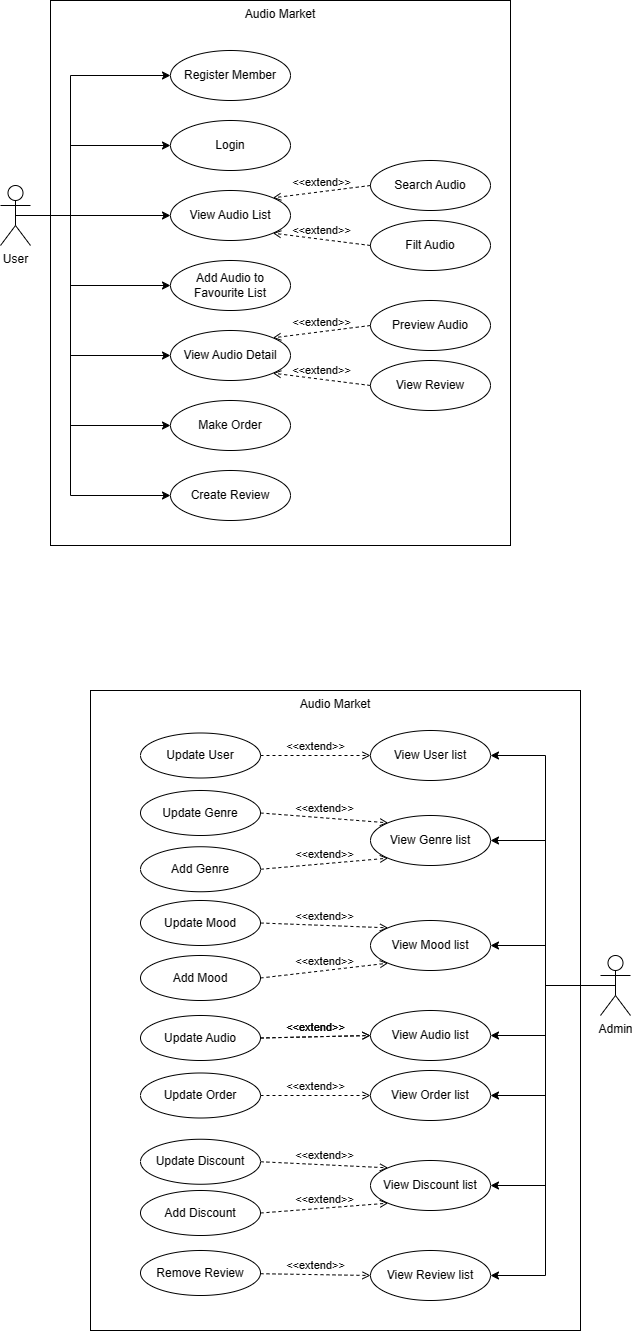

The diagram above was exported from draw.io. Its source (the exported page's mxGraphModel, read from the mxfile embedded in the PNG):
<mxGraphModel dx="1042" dy="561" grid="1" gridSize="10" guides="1" tooltips="1" connect="1" arrows="1" fold="1" page="1" pageScale="1" pageWidth="827" pageHeight="1169" math="0" shadow="0">
  <root>
    <mxCell id="0" />
    <mxCell id="1" parent="0" />
    <mxCell id="NWJSjmYmbkiexxqcR8Gh-40" value="Audio Market" style="rounded=0;whiteSpace=wrap;html=1;verticalAlign=top;" parent="1" vertex="1">
      <mxGeometry x="240" y="810" width="490" height="640" as="geometry" />
    </mxCell>
    <mxCell id="NWJSjmYmbkiexxqcR8Gh-39" value="Audio Market" style="rounded=0;whiteSpace=wrap;html=1;verticalAlign=top;" parent="1" vertex="1">
      <mxGeometry x="200" y="120" width="460" height="545" as="geometry" />
    </mxCell>
    <mxCell id="JkTdcAP-a4ux0pGrDX5n-49" value="&amp;lt;&amp;lt;extend&amp;gt;&amp;gt;" style="html=1;verticalAlign=bottom;labelBackgroundColor=none;endArrow=open;endFill=0;dashed=1;rounded=0;entryX=0;entryY=0;entryDx=0;entryDy=0;exitX=1;exitY=0.5;exitDx=0;exitDy=0;" parent="1" source="JkTdcAP-a4ux0pGrDX5n-35" target="JkTdcAP-a4ux0pGrDX5n-12" edge="1">
      <mxGeometry width="160" relative="1" as="geometry">
        <mxPoint x="400" y="1226" as="sourcePoint" />
        <mxPoint x="530" y="1225" as="targetPoint" />
      </mxGeometry>
    </mxCell>
    <mxCell id="NWJSjmYmbkiexxqcR8Gh-23" style="edgeStyle=orthogonalEdgeStyle;rounded=0;orthogonalLoop=1;jettySize=auto;html=1;entryX=0;entryY=0.5;entryDx=0;entryDy=0;" parent="1" source="opRHrCfnAGJoKasantBI-1" target="NWJSjmYmbkiexxqcR8Gh-14" edge="1">
      <mxGeometry relative="1" as="geometry">
        <Array as="points">
          <mxPoint x="220" y="335" />
          <mxPoint x="220" y="475" />
        </Array>
      </mxGeometry>
    </mxCell>
    <mxCell id="NWJSjmYmbkiexxqcR8Gh-24" style="edgeStyle=orthogonalEdgeStyle;rounded=0;orthogonalLoop=1;jettySize=auto;html=1;entryX=0;entryY=0.5;entryDx=0;entryDy=0;" parent="1" source="opRHrCfnAGJoKasantBI-1" target="NWJSjmYmbkiexxqcR8Gh-6" edge="1">
      <mxGeometry relative="1" as="geometry">
        <Array as="points">
          <mxPoint x="220" y="335" />
          <mxPoint x="220" y="545" />
        </Array>
      </mxGeometry>
    </mxCell>
    <mxCell id="NWJSjmYmbkiexxqcR8Gh-21" style="edgeStyle=orthogonalEdgeStyle;rounded=0;orthogonalLoop=1;jettySize=auto;html=1;entryX=0;entryY=0.5;entryDx=0;entryDy=0;" parent="1" target="NWJSjmYmbkiexxqcR8Gh-4" edge="1">
      <mxGeometry relative="1" as="geometry">
        <mxPoint x="220" y="335" as="sourcePoint" />
        <Array as="points">
          <mxPoint x="220" y="335" />
          <mxPoint x="220" y="335" />
        </Array>
      </mxGeometry>
    </mxCell>
    <mxCell id="JkTdcAP-a4ux0pGrDX5n-41" value="&amp;lt;&amp;lt;extend&amp;gt;&amp;gt;" style="html=1;verticalAlign=bottom;labelBackgroundColor=none;endArrow=open;endFill=0;dashed=1;rounded=0;entryX=0;entryY=0;entryDx=0;entryDy=0;exitX=1;exitY=0.5;exitDx=0;exitDy=0;" parent="1" source="JkTdcAP-a4ux0pGrDX5n-24" target="JkTdcAP-a4ux0pGrDX5n-7" edge="1">
      <mxGeometry width="160" relative="1" as="geometry">
        <mxPoint x="190" y="934" as="sourcePoint" />
        <mxPoint x="270" y="934" as="targetPoint" />
      </mxGeometry>
    </mxCell>
    <mxCell id="NWJSjmYmbkiexxqcR8Gh-35" value="&amp;lt;&amp;lt;extend&amp;gt;&amp;gt;" style="html=1;verticalAlign=bottom;labelBackgroundColor=none;endArrow=open;endFill=0;dashed=1;rounded=0;entryX=1;entryY=0;entryDx=0;entryDy=0;exitX=0;exitY=0.5;exitDx=0;exitDy=0;" parent="1" source="NWJSjmYmbkiexxqcR8Gh-13" target="NWJSjmYmbkiexxqcR8Gh-14" edge="1">
      <mxGeometry width="160" relative="1" as="geometry">
        <mxPoint x="530" y="375" as="sourcePoint" />
        <mxPoint x="432" y="363" as="targetPoint" />
      </mxGeometry>
    </mxCell>
    <mxCell id="JkTdcAP-a4ux0pGrDX5n-27" value="Add Mood" style="ellipse;whiteSpace=wrap;html=1;" parent="1" vertex="1">
      <mxGeometry x="290" y="1075" width="120" height="45" as="geometry" />
    </mxCell>
    <mxCell id="NWJSjmYmbkiexxqcR8Gh-36" value="&amp;lt;&amp;lt;extend&amp;gt;&amp;gt;" style="html=1;verticalAlign=bottom;labelBackgroundColor=none;endArrow=open;endFill=0;dashed=1;rounded=0;entryX=1;entryY=1;entryDx=0;entryDy=0;exitX=0;exitY=0.5;exitDx=0;exitDy=0;" parent="1" source="NWJSjmYmbkiexxqcR8Gh-15" target="NWJSjmYmbkiexxqcR8Gh-14" edge="1">
      <mxGeometry width="160" relative="1" as="geometry">
        <mxPoint x="520" y="455" as="sourcePoint" />
        <mxPoint x="432" y="467" as="targetPoint" />
      </mxGeometry>
    </mxCell>
    <mxCell id="JkTdcAP-a4ux0pGrDX5n-45" value="&amp;lt;&amp;lt;extend&amp;gt;&amp;gt;" style="html=1;verticalAlign=bottom;labelBackgroundColor=none;endArrow=open;endFill=0;dashed=1;rounded=0;entryX=0;entryY=0;entryDx=0;entryDy=0;exitX=1;exitY=0.5;exitDx=0;exitDy=0;" parent="1" source="JkTdcAP-a4ux0pGrDX5n-26" target="JkTdcAP-a4ux0pGrDX5n-8" edge="1">
      <mxGeometry width="160" relative="1" as="geometry">
        <mxPoint x="450" y="999" as="sourcePoint" />
        <mxPoint x="548" y="988" as="targetPoint" />
      </mxGeometry>
    </mxCell>
    <mxCell id="JkTdcAP-a4ux0pGrDX5n-35" value="Update Discount" style="ellipse;whiteSpace=wrap;html=1;" parent="1" vertex="1">
      <mxGeometry x="290" y="1258.75" width="120" height="45" as="geometry" />
    </mxCell>
    <mxCell id="opRHrCfnAGJoKasantBI-1" value="User" style="shape=umlActor;verticalLabelPosition=bottom;verticalAlign=top;html=1;outlineConnect=0;" parent="1" vertex="1">
      <mxGeometry x="150" y="305" width="30" height="60" as="geometry" />
    </mxCell>
    <mxCell id="JkTdcAP-a4ux0pGrDX5n-36" value="Remove Review" style="ellipse;whiteSpace=wrap;html=1;" parent="1" vertex="1">
      <mxGeometry x="290" y="1370" width="120" height="45" as="geometry" />
    </mxCell>
    <mxCell id="XtUDEZ6pv_K9kBPURQR3-2" value="&amp;lt;&amp;lt;extend&amp;gt;&amp;gt;" style="html=1;verticalAlign=bottom;labelBackgroundColor=none;endArrow=open;endFill=0;dashed=1;rounded=0;entryX=0;entryY=0.5;entryDx=0;entryDy=0;" parent="1" source="JkTdcAP-a4ux0pGrDX5n-36" target="JkTdcAP-a4ux0pGrDX5n-15" edge="1">
      <mxGeometry width="160" relative="1" as="geometry">
        <mxPoint x="410" y="1398" as="sourcePoint" />
        <mxPoint x="470" y="1400" as="targetPoint" />
      </mxGeometry>
    </mxCell>
    <mxCell id="JkTdcAP-a4ux0pGrDX5n-44" value="&amp;lt;&amp;lt;extend&amp;gt;&amp;gt;" style="html=1;verticalAlign=bottom;labelBackgroundColor=none;endArrow=open;endFill=0;dashed=1;rounded=0;entryX=0;entryY=1;entryDx=0;entryDy=0;exitX=1;exitY=0.5;exitDx=0;exitDy=0;" parent="1" source="JkTdcAP-a4ux0pGrDX5n-25" target="JkTdcAP-a4ux0pGrDX5n-7" edge="1">
      <mxGeometry width="160" relative="1" as="geometry">
        <mxPoint x="450" y="1045.75" as="sourcePoint" />
        <mxPoint x="530" y="1045.75" as="targetPoint" />
      </mxGeometry>
    </mxCell>
    <mxCell id="NWJSjmYmbkiexxqcR8Gh-5" value="Search Audio" style="ellipse;whiteSpace=wrap;html=1;" parent="1" vertex="1">
      <mxGeometry x="520" y="280" width="120" height="50" as="geometry" />
    </mxCell>
    <mxCell id="NWJSjmYmbkiexxqcR8Gh-7" value="Login" style="ellipse;whiteSpace=wrap;html=1;" parent="1" vertex="1">
      <mxGeometry x="320" y="240" width="120" height="50" as="geometry" />
    </mxCell>
    <mxCell id="JkTdcAP-a4ux0pGrDX5n-13" style="edgeStyle=orthogonalEdgeStyle;rounded=0;orthogonalLoop=1;jettySize=auto;html=1;exitX=0.5;exitY=0.5;exitDx=0;exitDy=0;exitPerimeter=0;entryX=1;entryY=0.5;entryDx=0;entryDy=0;" parent="1" source="JkTdcAP-a4ux0pGrDX5n-2" target="JkTdcAP-a4ux0pGrDX5n-6" edge="1">
      <mxGeometry relative="1" as="geometry" />
    </mxCell>
    <mxCell id="JkTdcAP-a4ux0pGrDX5n-14" style="edgeStyle=orthogonalEdgeStyle;rounded=0;orthogonalLoop=1;jettySize=auto;html=1;exitX=0.5;exitY=0.5;exitDx=0;exitDy=0;exitPerimeter=0;entryX=1;entryY=0.5;entryDx=0;entryDy=0;" parent="1" source="JkTdcAP-a4ux0pGrDX5n-2" target="JkTdcAP-a4ux0pGrDX5n-7" edge="1">
      <mxGeometry relative="1" as="geometry" />
    </mxCell>
    <mxCell id="JkTdcAP-a4ux0pGrDX5n-47" value="&amp;lt;&amp;lt;extend&amp;gt;&amp;gt;" style="html=1;verticalAlign=bottom;labelBackgroundColor=none;endArrow=open;endFill=0;dashed=1;rounded=0;entryX=0;entryY=0.5;entryDx=0;entryDy=0;exitX=1;exitY=0.5;exitDx=0;exitDy=0;" parent="1" source="JkTdcAP-a4ux0pGrDX5n-30" target="JkTdcAP-a4ux0pGrDX5n-10" edge="1">
      <mxGeometry width="160" relative="1" as="geometry">
        <mxPoint x="400" y="1111" as="sourcePoint" />
        <mxPoint x="548" y="1078" as="targetPoint" />
      </mxGeometry>
    </mxCell>
    <mxCell id="NWJSjmYmbkiexxqcR8Gh-18" style="edgeStyle=orthogonalEdgeStyle;rounded=0;orthogonalLoop=1;jettySize=auto;html=1;" parent="1" target="NWJSjmYmbkiexxqcR8Gh-1" edge="1">
      <mxGeometry relative="1" as="geometry">
        <mxPoint x="220" y="270" as="sourcePoint" />
        <Array as="points">
          <mxPoint x="220" y="195" />
        </Array>
      </mxGeometry>
    </mxCell>
    <mxCell id="NWJSjmYmbkiexxqcR8Gh-20" style="edgeStyle=orthogonalEdgeStyle;rounded=0;orthogonalLoop=1;jettySize=auto;html=1;exitX=0.5;exitY=0.5;exitDx=0;exitDy=0;exitPerimeter=0;entryX=0;entryY=0.5;entryDx=0;entryDy=0;" parent="1" source="opRHrCfnAGJoKasantBI-1" target="NWJSjmYmbkiexxqcR8Gh-7" edge="1">
      <mxGeometry relative="1" as="geometry">
        <Array as="points">
          <mxPoint x="220" y="335" />
          <mxPoint x="220" y="265" />
        </Array>
      </mxGeometry>
    </mxCell>
    <mxCell id="NWJSjmYmbkiexxqcR8Gh-22" style="edgeStyle=orthogonalEdgeStyle;rounded=0;orthogonalLoop=1;jettySize=auto;html=1;entryX=0;entryY=0.5;entryDx=0;entryDy=0;" parent="1" source="opRHrCfnAGJoKasantBI-1" target="NWJSjmYmbkiexxqcR8Gh-8" edge="1">
      <mxGeometry relative="1" as="geometry">
        <Array as="points">
          <mxPoint x="220" y="335" />
          <mxPoint x="220" y="405" />
        </Array>
      </mxGeometry>
    </mxCell>
    <mxCell id="JkTdcAP-a4ux0pGrDX5n-46" value="&amp;lt;&amp;lt;extend&amp;gt;&amp;gt;" style="html=1;verticalAlign=bottom;labelBackgroundColor=none;endArrow=open;endFill=0;dashed=1;rounded=0;entryX=0;entryY=1;entryDx=0;entryDy=0;exitX=1;exitY=0.5;exitDx=0;exitDy=0;" parent="1" source="JkTdcAP-a4ux0pGrDX5n-27" target="JkTdcAP-a4ux0pGrDX5n-8" edge="1">
      <mxGeometry width="160" relative="1" as="geometry">
        <mxPoint x="400" y="1056" as="sourcePoint" />
        <mxPoint x="548" y="1042" as="targetPoint" />
      </mxGeometry>
    </mxCell>
    <mxCell id="NWJSjmYmbkiexxqcR8Gh-6" value="Make Order" style="ellipse;whiteSpace=wrap;html=1;" parent="1" vertex="1">
      <mxGeometry x="320" y="520" width="120" height="50" as="geometry" />
    </mxCell>
    <mxCell id="NWJSjmYmbkiexxqcR8Gh-1" value="Register Member" style="ellipse;whiteSpace=wrap;html=1;" parent="1" vertex="1">
      <mxGeometry x="320" y="170" width="120" height="50" as="geometry" />
    </mxCell>
    <mxCell id="NWJSjmYmbkiexxqcR8Gh-4" value="View Audio List" style="ellipse;whiteSpace=wrap;html=1;" parent="1" vertex="1">
      <mxGeometry x="320" y="310" width="120" height="50" as="geometry" />
    </mxCell>
    <mxCell id="JkTdcAP-a4ux0pGrDX5n-17" style="edgeStyle=orthogonalEdgeStyle;rounded=0;orthogonalLoop=1;jettySize=auto;html=1;exitX=0.5;exitY=0.5;exitDx=0;exitDy=0;exitPerimeter=0;entryX=1;entryY=0.5;entryDx=0;entryDy=0;" parent="1" source="JkTdcAP-a4ux0pGrDX5n-2" target="JkTdcAP-a4ux0pGrDX5n-8" edge="1">
      <mxGeometry relative="1" as="geometry" />
    </mxCell>
    <mxCell id="JkTdcAP-a4ux0pGrDX5n-18" style="edgeStyle=orthogonalEdgeStyle;rounded=0;orthogonalLoop=1;jettySize=auto;html=1;exitX=0.5;exitY=0.5;exitDx=0;exitDy=0;exitPerimeter=0;entryX=1;entryY=0.5;entryDx=0;entryDy=0;" parent="1" source="JkTdcAP-a4ux0pGrDX5n-2" target="JkTdcAP-a4ux0pGrDX5n-10" edge="1">
      <mxGeometry relative="1" as="geometry" />
    </mxCell>
    <mxCell id="JkTdcAP-a4ux0pGrDX5n-19" style="edgeStyle=orthogonalEdgeStyle;rounded=0;orthogonalLoop=1;jettySize=auto;html=1;exitX=0.5;exitY=0.5;exitDx=0;exitDy=0;exitPerimeter=0;entryX=1;entryY=0.5;entryDx=0;entryDy=0;" parent="1" source="JkTdcAP-a4ux0pGrDX5n-2" target="JkTdcAP-a4ux0pGrDX5n-11" edge="1">
      <mxGeometry relative="1" as="geometry" />
    </mxCell>
    <mxCell id="JkTdcAP-a4ux0pGrDX5n-20" style="edgeStyle=orthogonalEdgeStyle;rounded=0;orthogonalLoop=1;jettySize=auto;html=1;exitX=0.5;exitY=0.5;exitDx=0;exitDy=0;exitPerimeter=0;entryX=1;entryY=0.5;entryDx=0;entryDy=0;" parent="1" source="JkTdcAP-a4ux0pGrDX5n-2" target="JkTdcAP-a4ux0pGrDX5n-12" edge="1">
      <mxGeometry relative="1" as="geometry" />
    </mxCell>
    <mxCell id="NWJSjmYmbkiexxqcR8Gh-42" style="edgeStyle=orthogonalEdgeStyle;rounded=0;orthogonalLoop=1;jettySize=auto;html=1;entryX=1;entryY=0.5;entryDx=0;entryDy=0;" parent="1" source="JkTdcAP-a4ux0pGrDX5n-2" target="JkTdcAP-a4ux0pGrDX5n-15" edge="1">
      <mxGeometry relative="1" as="geometry" />
    </mxCell>
    <mxCell id="JkTdcAP-a4ux0pGrDX5n-2" value="Admin&lt;br&gt;" style="shape=umlActor;verticalLabelPosition=bottom;verticalAlign=top;html=1;outlineConnect=0;" parent="1" vertex="1">
      <mxGeometry x="750" y="1075" width="30" height="60" as="geometry" />
    </mxCell>
    <mxCell id="JkTdcAP-a4ux0pGrDX5n-6" value="View User list" style="ellipse;whiteSpace=wrap;html=1;" parent="1" vertex="1">
      <mxGeometry x="520" y="850" width="120" height="50" as="geometry" />
    </mxCell>
    <mxCell id="NWJSjmYmbkiexxqcR8Gh-8" value="Add Audio to Favourite List" style="ellipse;whiteSpace=wrap;html=1;" parent="1" vertex="1">
      <mxGeometry x="320" y="380" width="120" height="50" as="geometry" />
    </mxCell>
    <mxCell id="JkTdcAP-a4ux0pGrDX5n-7" value="View Genre list" style="ellipse;whiteSpace=wrap;html=1;" parent="1" vertex="1">
      <mxGeometry x="520" y="935" width="120" height="50" as="geometry" />
    </mxCell>
    <mxCell id="JkTdcAP-a4ux0pGrDX5n-8" value="View Mood list" style="ellipse;whiteSpace=wrap;html=1;" parent="1" vertex="1">
      <mxGeometry x="520" y="1040" width="120" height="50" as="geometry" />
    </mxCell>
    <mxCell id="JkTdcAP-a4ux0pGrDX5n-10" value="View Audio list" style="ellipse;whiteSpace=wrap;html=1;" parent="1" vertex="1">
      <mxGeometry x="520" y="1130" width="120" height="50" as="geometry" />
    </mxCell>
    <mxCell id="JkTdcAP-a4ux0pGrDX5n-11" value="View Order list" style="ellipse;whiteSpace=wrap;html=1;" parent="1" vertex="1">
      <mxGeometry x="520" y="1190" width="120" height="50" as="geometry" />
    </mxCell>
    <mxCell id="NWJSjmYmbkiexxqcR8Gh-9" value="Create Review" style="ellipse;whiteSpace=wrap;html=1;" parent="1" vertex="1">
      <mxGeometry x="320" y="590" width="120" height="50" as="geometry" />
    </mxCell>
    <mxCell id="JkTdcAP-a4ux0pGrDX5n-12" value="View Discount list" style="ellipse;whiteSpace=wrap;html=1;" parent="1" vertex="1">
      <mxGeometry x="520" y="1280" width="120" height="50" as="geometry" />
    </mxCell>
    <mxCell id="NWJSjmYmbkiexxqcR8Gh-13" value="Preview Audio" style="ellipse;whiteSpace=wrap;html=1;" parent="1" vertex="1">
      <mxGeometry x="520" y="420" width="120" height="50" as="geometry" />
    </mxCell>
    <mxCell id="JkTdcAP-a4ux0pGrDX5n-15" value="View Review list" style="ellipse;whiteSpace=wrap;html=1;" parent="1" vertex="1">
      <mxGeometry x="520" y="1370" width="120" height="50" as="geometry" />
    </mxCell>
    <mxCell id="JkTdcAP-a4ux0pGrDX5n-22" value="Update User" style="ellipse;whiteSpace=wrap;html=1;" parent="1" vertex="1">
      <mxGeometry x="290" y="852.5" width="120" height="45" as="geometry" />
    </mxCell>
    <mxCell id="NWJSjmYmbkiexxqcR8Gh-14" value="View Audio Detail" style="ellipse;whiteSpace=wrap;html=1;" parent="1" vertex="1">
      <mxGeometry x="320" y="450" width="120" height="50" as="geometry" />
    </mxCell>
    <mxCell id="NWJSjmYmbkiexxqcR8Gh-15" value="View Review" style="ellipse;whiteSpace=wrap;html=1;" parent="1" vertex="1">
      <mxGeometry x="520" y="480" width="120" height="50" as="geometry" />
    </mxCell>
    <mxCell id="JkTdcAP-a4ux0pGrDX5n-30" value="Update Audio" style="ellipse;whiteSpace=wrap;html=1;" parent="1" vertex="1">
      <mxGeometry x="290" y="1135" width="120" height="45" as="geometry" />
    </mxCell>
    <mxCell id="JkTdcAP-a4ux0pGrDX5n-25" value="Add Genre" style="ellipse;whiteSpace=wrap;html=1;" parent="1" vertex="1">
      <mxGeometry x="290" y="966.25" width="120" height="45" as="geometry" />
    </mxCell>
    <mxCell id="JkTdcAP-a4ux0pGrDX5n-26" value="Update Mood" style="ellipse;whiteSpace=wrap;html=1;" parent="1" vertex="1">
      <mxGeometry x="290" y="1020" width="120" height="45" as="geometry" />
    </mxCell>
    <mxCell id="NWJSjmYmbkiexxqcR8Gh-16" value="Filt Audio" style="ellipse;whiteSpace=wrap;html=1;" parent="1" vertex="1">
      <mxGeometry x="520" y="340" width="120" height="50" as="geometry" />
    </mxCell>
    <mxCell id="JkTdcAP-a4ux0pGrDX5n-32" value="Update Order" style="ellipse;whiteSpace=wrap;html=1;" parent="1" vertex="1">
      <mxGeometry x="290" y="1192.5" width="120" height="45" as="geometry" />
    </mxCell>
    <mxCell id="JkTdcAP-a4ux0pGrDX5n-39" value="&amp;lt;&amp;lt;extend&amp;gt;&amp;gt;" style="html=1;verticalAlign=bottom;labelBackgroundColor=none;endArrow=open;endFill=0;dashed=1;rounded=0;entryX=0;entryY=0.5;entryDx=0;entryDy=0;exitX=1;exitY=0.5;exitDx=0;exitDy=0;" parent="1" source="JkTdcAP-a4ux0pGrDX5n-22" target="JkTdcAP-a4ux0pGrDX5n-6" edge="1">
      <mxGeometry width="160" relative="1" as="geometry">
        <mxPoint x="20" y="880" as="sourcePoint" />
        <mxPoint x="180" y="880" as="targetPoint" />
      </mxGeometry>
    </mxCell>
    <mxCell id="JkTdcAP-a4ux0pGrDX5n-34" value="Add Discount" style="ellipse;whiteSpace=wrap;html=1;" parent="1" vertex="1">
      <mxGeometry x="290" y="1310" width="120" height="45" as="geometry" />
    </mxCell>
    <mxCell id="JkTdcAP-a4ux0pGrDX5n-40" value="&amp;lt;&amp;lt;extend&amp;gt;&amp;gt;" style="html=1;verticalAlign=bottom;labelBackgroundColor=none;endArrow=open;endFill=0;dashed=1;rounded=0;entryX=1;entryY=0;entryDx=0;entryDy=0;exitX=0;exitY=0.5;exitDx=0;exitDy=0;" parent="1" source="NWJSjmYmbkiexxqcR8Gh-5" target="NWJSjmYmbkiexxqcR8Gh-4" edge="1">
      <mxGeometry width="160" relative="1" as="geometry">
        <mxPoint x="484" y="240" as="sourcePoint" />
        <mxPoint x="564" y="240" as="targetPoint" />
      </mxGeometry>
    </mxCell>
    <mxCell id="JkTdcAP-a4ux0pGrDX5n-24" value="Update Genre" style="ellipse;whiteSpace=wrap;html=1;" parent="1" vertex="1">
      <mxGeometry x="290" y="910" width="120" height="45" as="geometry" />
    </mxCell>
    <mxCell id="NWJSjmYmbkiexxqcR8Gh-25" style="edgeStyle=orthogonalEdgeStyle;rounded=0;orthogonalLoop=1;jettySize=auto;html=1;entryX=0;entryY=0.5;entryDx=0;entryDy=0;" parent="1" source="opRHrCfnAGJoKasantBI-1" target="NWJSjmYmbkiexxqcR8Gh-9" edge="1">
      <mxGeometry relative="1" as="geometry">
        <Array as="points">
          <mxPoint x="220" y="335" />
          <mxPoint x="220" y="615" />
        </Array>
      </mxGeometry>
    </mxCell>
    <mxCell id="NWJSjmYmbkiexxqcR8Gh-34" value="&amp;lt;&amp;lt;extend&amp;gt;&amp;gt;" style="html=1;verticalAlign=bottom;labelBackgroundColor=none;endArrow=open;endFill=0;dashed=1;rounded=0;entryX=1;entryY=1;entryDx=0;entryDy=0;exitX=0;exitY=0.5;exitDx=0;exitDy=0;" parent="1" source="NWJSjmYmbkiexxqcR8Gh-16" target="NWJSjmYmbkiexxqcR8Gh-4" edge="1">
      <mxGeometry width="160" relative="1" as="geometry">
        <mxPoint x="530" y="315" as="sourcePoint" />
        <mxPoint x="432" y="327" as="targetPoint" />
      </mxGeometry>
    </mxCell>
    <mxCell id="JkTdcAP-a4ux0pGrDX5n-48" value="&amp;lt;&amp;lt;extend&amp;gt;&amp;gt;" style="html=1;verticalAlign=bottom;labelBackgroundColor=none;endArrow=open;endFill=0;dashed=1;rounded=0;entryX=0;entryY=0.5;entryDx=0;entryDy=0;exitX=1;exitY=0.5;exitDx=0;exitDy=0;" parent="1" source="JkTdcAP-a4ux0pGrDX5n-32" target="JkTdcAP-a4ux0pGrDX5n-11" edge="1">
      <mxGeometry width="160" relative="1" as="geometry">
        <mxPoint x="450" y="1171" as="sourcePoint" />
        <mxPoint x="530" y="1145" as="targetPoint" />
      </mxGeometry>
    </mxCell>
    <mxCell id="JkTdcAP-a4ux0pGrDX5n-50" value="&amp;lt;&amp;lt;extend&amp;gt;&amp;gt;" style="html=1;verticalAlign=bottom;labelBackgroundColor=none;endArrow=open;endFill=0;dashed=1;rounded=0;entryX=0;entryY=1;entryDx=0;entryDy=0;exitX=1;exitY=0.5;exitDx=0;exitDy=0;" parent="1" source="JkTdcAP-a4ux0pGrDX5n-34" target="JkTdcAP-a4ux0pGrDX5n-12" edge="1">
      <mxGeometry width="160" relative="1" as="geometry">
        <mxPoint x="450" y="1291" as="sourcePoint" />
        <mxPoint x="548" y="1297" as="targetPoint" />
      </mxGeometry>
    </mxCell>
    <mxCell id="XtUDEZ6pv_K9kBPURQR3-4" value="&amp;lt;&amp;lt;extend&amp;gt;&amp;gt;" style="html=1;verticalAlign=bottom;labelBackgroundColor=none;endArrow=open;endFill=0;dashed=1;rounded=0;entryX=0;entryY=0.5;entryDx=0;entryDy=0;exitX=1;exitY=0.5;exitDx=0;exitDy=0;" parent="1" source="JkTdcAP-a4ux0pGrDX5n-30" target="JkTdcAP-a4ux0pGrDX5n-10" edge="1">
      <mxGeometry width="160" relative="1" as="geometry">
        <mxPoint x="400" y="1111" as="sourcePoint" />
        <mxPoint x="548" y="1078" as="targetPoint" />
      </mxGeometry>
    </mxCell>
  </root>
</mxGraphModel>